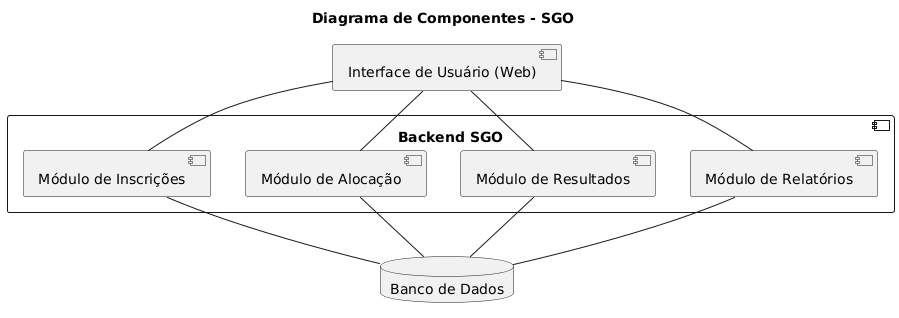

The diagram above was rendered by PlantUML. Its source (embedded in the PNG):
@startuml
' Título do Diagrama
title Diagrama de Componentes - SGO

' Componente de Banco de Dados
database "Banco de Dados" as DB

' Componentes do Backend
component "Backend SGO" {
  component "Módulo de Inscrições" as ModuloInscricoes
  component "Módulo de Alocação" as ModuloAlocacao
  component "Módulo de Resultados" as ModuloResultados
  component "Módulo de Relatórios" as ModuloRelatorios
}

' Componente do Frontend
component "Interface de Usuário (Web)" as UI

' Relacionamentos
UI -- ModuloInscricoes
UI -- ModuloAlocacao
UI -- ModuloResultados
UI -- ModuloRelatorios

ModuloInscricoes -- DB
ModuloAlocacao -- DB
ModuloResultados -- DB
ModuloRelatorios -- DB
@enduml